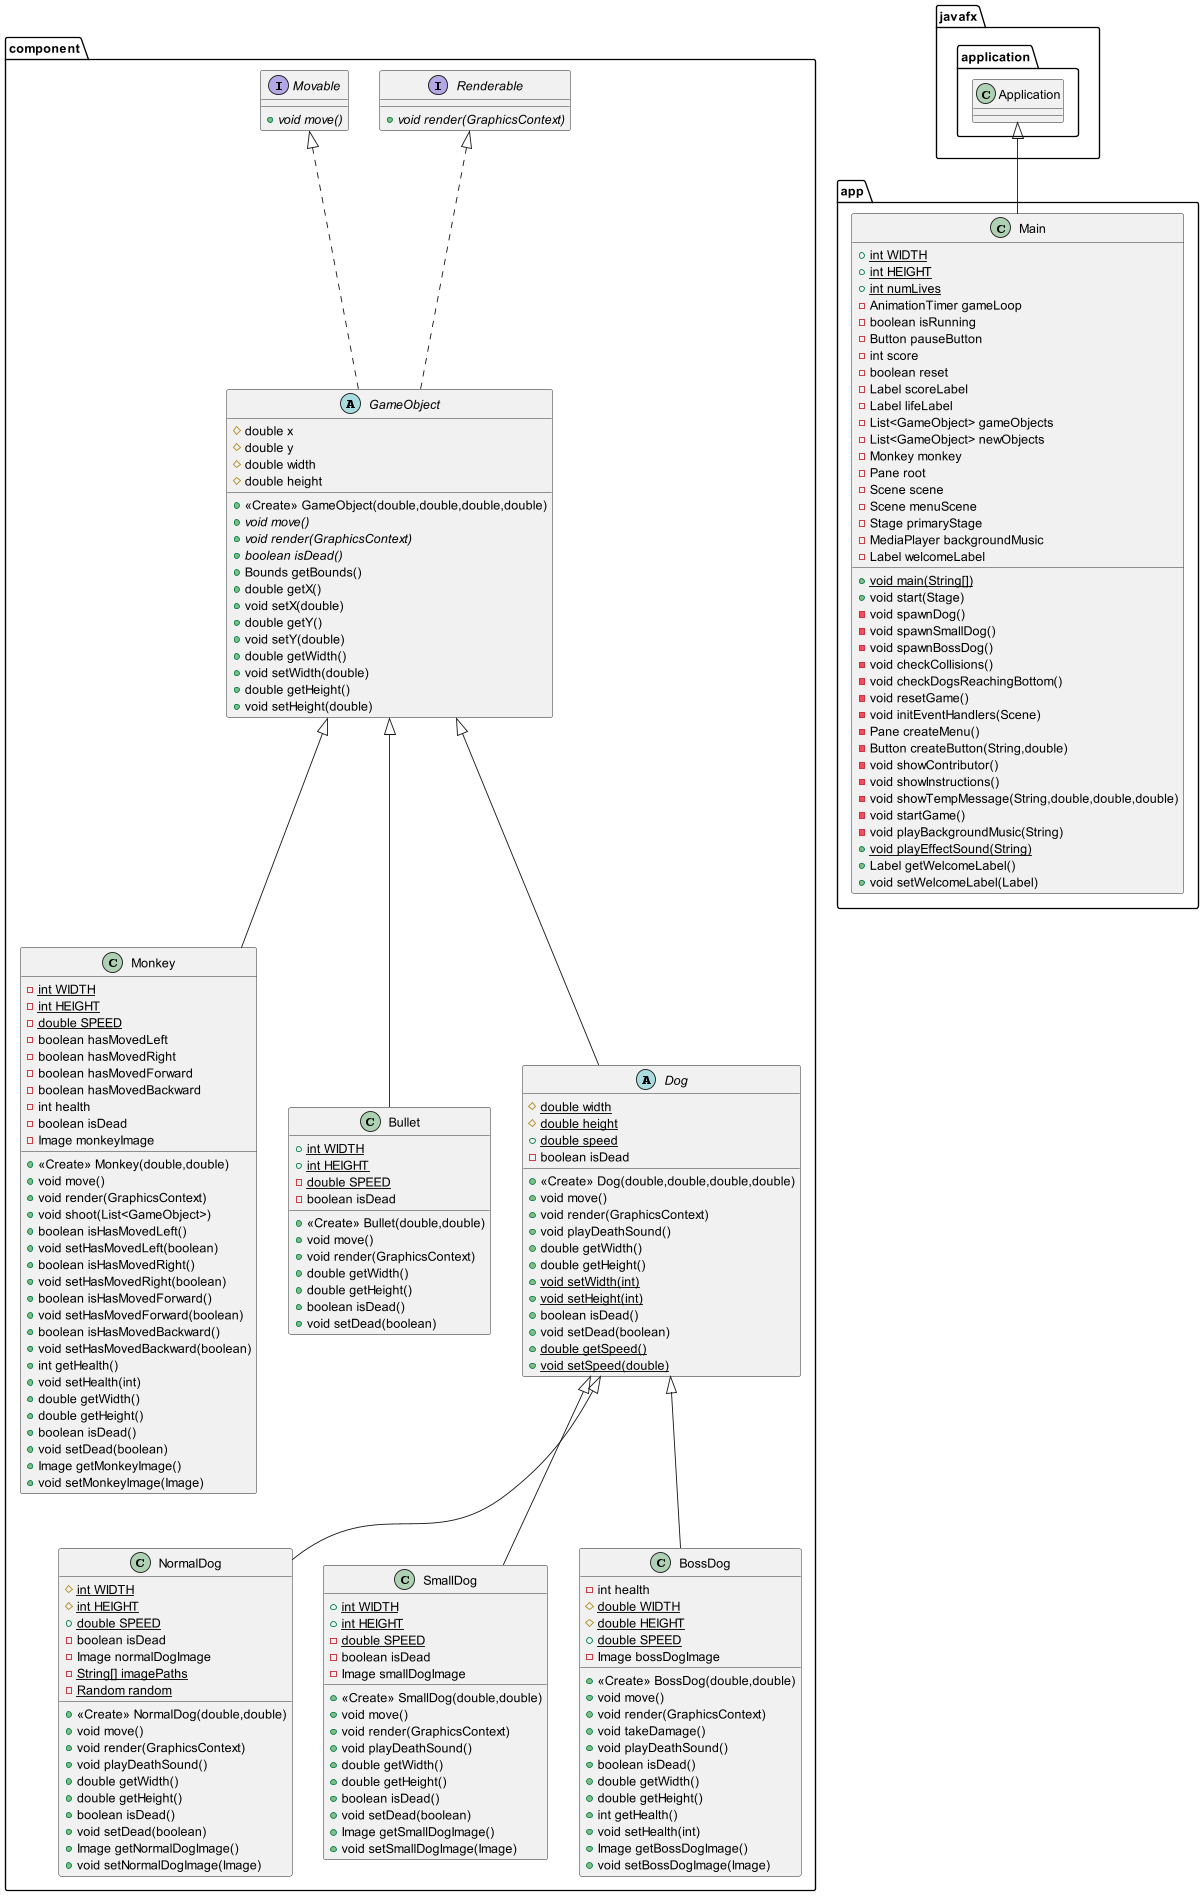

The diagram above was rendered by PlantUML. Its source (embedded in the PNG):
@startuml
interface component.Renderable {
+ {abstract}void render(GraphicsContext)
}
class app.Main {
+ {static} int WIDTH
+ {static} int HEIGHT
+ {static} int numLives
- AnimationTimer gameLoop
- boolean isRunning
- Button pauseButton
- int score
- boolean reset
- Label scoreLabel
- Label lifeLabel
- List<GameObject> gameObjects
- List<GameObject> newObjects
- Monkey monkey
- Pane root
- Scene scene
- Scene menuScene
- Stage primaryStage
- MediaPlayer backgroundMusic
- Label welcomeLabel
+ {static} void main(String[])
+ void start(Stage)
- void spawnDog()
- void spawnSmallDog()
- void spawnBossDog()
- void checkCollisions()
- void checkDogsReachingBottom()
- void resetGame()
- void initEventHandlers(Scene)
- Pane createMenu()
- Button createButton(String,double)
- void showContributor()
- void showInstructions()
- void showTempMessage(String,double,double,double)
- void startGame()
- void playBackgroundMusic(String)
+ {static} void playEffectSound(String)
+ Label getWelcomeLabel()
+ void setWelcomeLabel(Label)
}
class component.NormalDog {
# {static} int WIDTH
# {static} int HEIGHT
+ {static} double SPEED
- boolean isDead
- Image normalDogImage
- {static} String[] imagePaths
- {static} Random random
+ <<Create>> NormalDog(double,double)
+ void move()
+ void render(GraphicsContext)
+ void playDeathSound()
+ double getWidth()
+ double getHeight()
+ boolean isDead()
+ void setDead(boolean)
+ Image getNormalDogImage()
+ void setNormalDogImage(Image)
}
abstract class component.GameObject {
# double x
# double y
# double width
# double height
+ <<Create>> GameObject(double,double,double,double)
+ {abstract}void move()
+ {abstract}void render(GraphicsContext)
+ {abstract}boolean isDead()
+ Bounds getBounds()
+ double getX()
+ void setX(double)
+ double getY()
+ void setY(double)
+ double getWidth()
+ void setWidth(double)
+ double getHeight()
+ void setHeight(double)
}
class component.Monkey {
- {static} int WIDTH
- {static} int HEIGHT
- {static} double SPEED
- boolean hasMovedLeft
- boolean hasMovedRight
- boolean hasMovedForward
- boolean hasMovedBackward
- int health
- boolean isDead
- Image monkeyImage
+ <<Create>> Monkey(double,double)
+ void move()
+ void render(GraphicsContext)
+ void shoot(List<GameObject>)
+ boolean isHasMovedLeft()
+ void setHasMovedLeft(boolean)
+ boolean isHasMovedRight()
+ void setHasMovedRight(boolean)
+ boolean isHasMovedForward()
+ void setHasMovedForward(boolean)
+ boolean isHasMovedBackward()
+ void setHasMovedBackward(boolean)
+ int getHealth()
+ void setHealth(int)
+ double getWidth()
+ double getHeight()
+ boolean isDead()
+ void setDead(boolean)
+ Image getMonkeyImage()
+ void setMonkeyImage(Image)
}
class component.SmallDog {
+ {static} int WIDTH
+ {static} int HEIGHT
- {static} double SPEED
- boolean isDead
- Image smallDogImage
+ <<Create>> SmallDog(double,double)
+ void move()
+ void render(GraphicsContext)
+ void playDeathSound()
+ double getWidth()
+ double getHeight()
+ boolean isDead()
+ void setDead(boolean)
+ Image getSmallDogImage()
+ void setSmallDogImage(Image)
}
class component.Bullet {
+ {static} int WIDTH
+ {static} int HEIGHT
- {static} double SPEED
- boolean isDead
+ <<Create>> Bullet(double,double)
+ void move()
+ void render(GraphicsContext)
+ double getWidth()
+ double getHeight()
+ boolean isDead()
+ void setDead(boolean)
}
interface component.Movable {
+ {abstract}void move()
}
abstract class component.Dog {
# {static} double width
# {static} double height
+ {static} double speed
- boolean isDead
+ <<Create>> Dog(double,double,double,double)
+ void move()
+ void render(GraphicsContext)
+ void playDeathSound()
+ double getWidth()
+ double getHeight()
+ {static} void setWidth(int)
+ {static} void setHeight(int)
+ boolean isDead()
+ void setDead(boolean)
+ {static} double getSpeed()
+ {static} void setSpeed(double)
}
class component.BossDog {
- int health
# {static} double WIDTH
# {static} double HEIGHT
+ {static} double SPEED
- Image bossDogImage
+ <<Create>> BossDog(double,double)
+ void move()
+ void render(GraphicsContext)
+ void takeDamage()
+ void playDeathSound()
+ boolean isDead()
+ double getWidth()
+ double getHeight()
+ int getHealth()
+ void setHealth(int)
+ Image getBossDogImage()
+ void setBossDogImage(Image)
}


javafx.application.Application <|-- app.Main
component.Dog <|-- component.NormalDog
component.Movable <|.. component.GameObject
component.Renderable <|.. component.GameObject
component.GameObject <|-- component.Monkey
component.Dog <|-- component.SmallDog
component.GameObject <|-- component.Bullet
component.GameObject <|-- component.Dog
component.Dog <|-- component.BossDog
@enduml